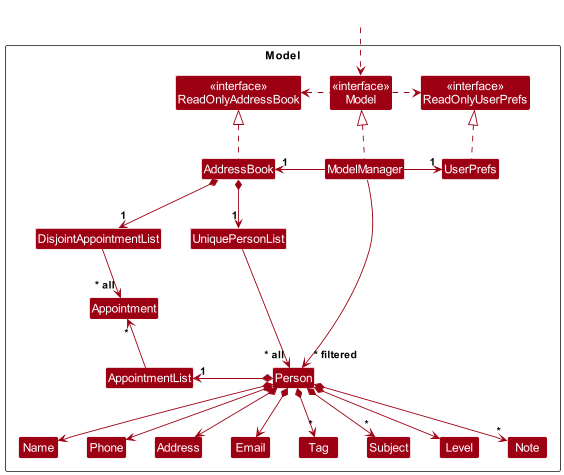

The diagram above was rendered by PlantUML. Its source (embedded in the PNG):
@startuml
!include style.puml
skinparam arrowThickness 1.1
skinparam arrowColor MODEL_COLOR
skinparam classBackgroundColor MODEL_COLOR

Package Model as ModelPackage <<Rectangle>>{
Class "<<interface>>\nReadOnlyAddressBook" as ReadOnlyAddressBook
Class "<<interface>>\nReadOnlyUserPrefs" as ReadOnlyUserPrefs
Class "<<interface>>\nModel" as Model
Class AddressBook
Class ModelManager
Class UserPrefs

Class UniquePersonList
Class DisjointAppointmentList
Class AppointmentList
Class Person
Class Address
Class Email
Class Name
Class Phone
Class Tag
Class Appointment
Class Note
class Subject
class Level

Class I #FFFFFF
}

Class HiddenOutside #FFFFFF
HiddenOutside ..> Model

AddressBook .up.|> ReadOnlyAddressBook

ModelManager .up.|> Model
Model .right.> ReadOnlyUserPrefs
Model .left.> ReadOnlyAddressBook
ModelManager -left-> "1" AddressBook
ModelManager -right-> "1" UserPrefs
UserPrefs .up.|> ReadOnlyUserPrefs

AddressBook *-down-> "1" DisjointAppointmentList
DisjointAppointmentList -[hidden]r-> UniquePersonList
AddressBook *-down-> "1" UniquePersonList
UniquePersonList --> "~* all" Person
Person *--> Name
Person *--> Phone
Person *--> Email
Person *--> Address
Person *--> "*" Tag
Person *--> "*" Note
Person *--> Level
Person *--> "*" Subject

Person -[hidden]up--> I
UniquePersonList -[hidden]right-> I

Person *-left-> "1" AppointmentList
AppointmentList -up-> "*" Appointment
DisjointAppointmentList --> "~* all" Appointment

Name -[hidden]right-> Phone
Phone -[hidden]right-> Address
Address -[hidden]right-> Email
Email -[hidden]right-> Tag
Tag -[hidden]right-> Subject
Subject -[hidden]right-> Level

ModelManager --> "~* filtered" Person
@enduml